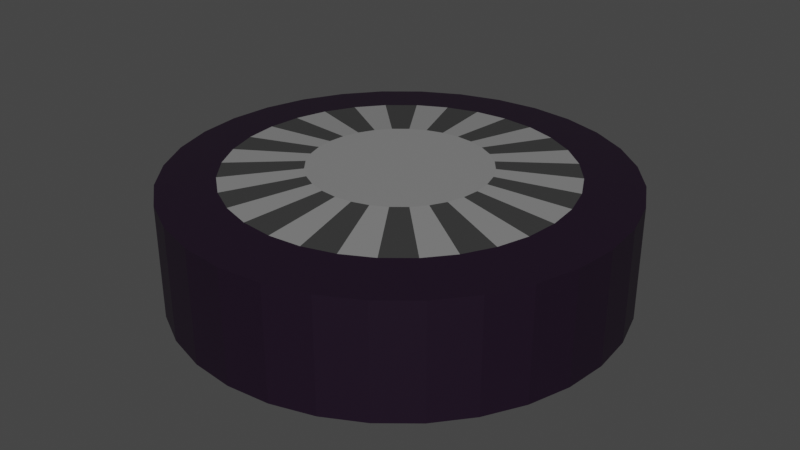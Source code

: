# Source: wheel.blend  (saved by Blender 3.3.6; exported with 4.5.12 LTS)
import bpy
from mathutils import Matrix  # noqa: F401  (used for matrix-valued properties, if any)

bpy.ops.wm.read_factory_settings(use_empty=True)
scene = bpy.context.scene
scene.name = 'Scene'

# ---- collections
col_collection = bpy.data.collections.new('Collection'); scene.collection.children.link(col_collection)

# ---- materials (node trees are filled in below, after node groups)
mat_material_001 = bpy.data.materials.new('Material.001')
mat_material_001.use_transparent_shadow = False
mat_material_002 = bpy.data.materials.new('Material.002')
mat_material_002.use_transparent_shadow = False
mat_material_003 = bpy.data.materials.new('Material.003')
mat_material_003.use_transparent_shadow = False

# ---- material node trees
mat_material_001.use_nodes = True; mat_material_001.node_tree.nodes.clear()
_N = mat_material_001.node_tree.nodes; _L = mat_material_001.node_tree.links
n0 = _N.new('ShaderNodeBsdfPrincipled'); n0.name = 'Principled BSDF'; n0.location = (10, 300)
n0.distribution = 'GGX'
n0.subsurface_method = 'RANDOM_WALK_SKIN'
n0.inputs[0].default_value = (0.0104, 0.002942, 0.01341, 1.0)
n0.inputs[3].default_value = 1.45
n0.inputs[27].default_value = (0.0, 0.0, 0.0, 1.0)
n0.inputs[28].default_value = 1.0
n1 = _N.new('ShaderNodeOutputMaterial'); n1.name = 'Material Output'; n1.location = (300, 300)
_L.new(n0.outputs[0], n1.inputs[0])
n1.is_active_output = True
mat_material_002.use_nodes = True; mat_material_002.node_tree.nodes.clear()
_N = mat_material_002.node_tree.nodes; _L = mat_material_002.node_tree.links
n0 = _N.new('ShaderNodeBsdfPrincipled'); n0.name = 'Principled BSDF'; n0.location = (10, 300)
n0.distribution = 'GGX'
n0.subsurface_method = 'RANDOM_WALK_SKIN'
n0.inputs[0].default_value = (0.2266, 0.2266, 0.2266, 1.0)
n0.inputs[3].default_value = 1.45
n0.inputs[27].default_value = (0.0, 0.0, 0.0, 1.0)
n0.inputs[28].default_value = 1.0
n1 = _N.new('ShaderNodeOutputMaterial'); n1.name = 'Material Output'; n1.location = (300, 300)
_L.new(n0.outputs[0], n1.inputs[0])
n1.is_active_output = True
mat_material_003.use_nodes = True; mat_material_003.node_tree.nodes.clear()
_N = mat_material_003.node_tree.nodes; _L = mat_material_003.node_tree.links
n0 = _N.new('ShaderNodeBsdfPrincipled'); n0.name = 'Principled BSDF'; n0.location = (10, 300)
n0.distribution = 'GGX'
n0.subsurface_method = 'RANDOM_WALK_SKIN'
n0.inputs[0].default_value = (0.03968, 0.03968, 0.03968, 1.0)
n0.inputs[3].default_value = 1.45
n0.inputs[27].default_value = (0.0, 0.0, 0.0, 1.0)
n0.inputs[28].default_value = 1.0
n1 = _N.new('ShaderNodeOutputMaterial'); n1.name = 'Material Output'; n1.location = (300, 300)
_L.new(n0.outputs[0], n1.inputs[0])
n1.is_active_output = True

# ---- world
world_world = bpy.data.worlds.new('World'); scene.world = world_world
world_world.use_nodes = True; world_world.node_tree.nodes.clear()
_N = world_world.node_tree.nodes; _L = world_world.node_tree.links
n0 = _N.new('ShaderNodeOutputWorld'); n0.name = 'World Output'; n0.location = (300, 300)
n1 = _N.new('ShaderNodeBackground'); n1.name = 'Background'; n1.location = (10, 300)
n1.inputs[0].default_value = (0.05088, 0.05088, 0.05088, 1.0)
_L.new(n1.outputs[0], n0.inputs[0])
n0.is_active_output = True
world_world.color = (0.05088, 0.05088, 0.05088)
world_world.use_sun_shadow = False
world_world.sun_shadow_jitter_overblur = 0.0

# ---- meshes
me_circle = bpy.data.meshes.new('Circle')
me_circle.from_pydata([(-1.007e-09, 0.6621, 0.1414), (-0.1292, 0.6493, 0.1414), (-0.2534, 0.6117, 0.1414), (-0.3678, 0.5505, 0.1414), (-0.4682, 0.4682, 0.1414), (-0.5505, 0.3678, 0.1414), (-0.6117, 0.2534, 0.1414), (-0.6493, 0.1292, 0.1414), (-0.6621, 4.28e-09, 0.1414), (-0.6493, -0.1292, 0.1414), (-0.6117, -0.2534, 0.1414), (-0.5505, -0.3678, 0.1414), (-0.4682, -0.4682, 0.1414), (-0.3678, -0.5505, 0.1414), (-0.2534, -0.6117, 0.1414), (-0.1292, -0.6493, 0.1414), (-1.007e-09, -0.6621, 0.1414), (0.1292, -0.6493, 0.1414), (0.2534, -0.6117, 0.1414), (0.3678, -0.5505, 0.1414), (0.4682, -0.4682, 0.1414), (0.5505, -0.3678, 0.1414), (0.6117, -0.2534, 0.1414), (0.6493, -0.1292, 0.1414), (0.6621, 4.28e-09, 0.1414), (0.6493, 0.1292, 0.1414), (0.6117, 0.2534, 0.1414), (0.5505, 0.3678, 0.1414), (0.4682, 0.4682, 0.1414), (0.3678, 0.5505, 0.1414), (0.2534, 0.6117, 0.1414), (0.1292, 0.6493, 0.1414), (-1.007e-09, 0.6621, 0.4755), (-0.1292, 0.6493, 0.4755), (-0.2534, 0.6117, 0.4755), (-0.3678, 0.5505, 0.4755), (-0.4682, 0.4682, 0.4755), (-0.5505, 0.3678, 0.4755), (-0.6117, 0.2534, 0.4755), (-0.6493, 0.1292, 0.4755), (-0.6621, 4.28e-09, 0.4755), (-0.6493, -0.1292, 0.4755), (-0.6117, -0.2534, 0.4755), (-0.5505, -0.3678, 0.4755), (-0.4682, -0.4682, 0.4755), (-0.3678, -0.5505, 0.4755), (-0.2534, -0.6117, 0.4755), (-0.1292, -0.6493, 0.4755), (-1.007e-09, -0.6621, 0.4755), (0.1292, -0.6493, 0.4755), (0.2534, -0.6117, 0.4755), (0.3678, -0.5505, 0.4755), (0.4682, -0.4682, 0.4755), (0.5505, -0.3678, 0.4755), (0.6117, -0.2534, 0.4755), (0.6493, -0.1292, 0.4755), (0.6621, 4.28e-09, 0.4755), (0.6493, 0.1292, 0.4755), (0.6117, 0.2534, 0.4755), (0.5505, 0.3678, 0.4755), (0.4682, 0.4682, 0.4755), (0.3678, 0.5505, 0.4755), (0.2534, 0.6117, 0.4755), (0.1292, 0.6493, 0.4755), (-0.1292, 0.6493, 0.4755), (-1.007e-09, 0.6621, 0.4755), (-0.2534, 0.6117, 0.4755), (-0.3678, 0.5505, 0.4755), (-0.4682, 0.4682, 0.4755), (-0.5505, 0.3678, 0.4755), (-0.6117, 0.2534, 0.4755), (-0.6493, 0.1292, 0.4755), (-0.6621, 4.28e-09, 0.4755), (-0.6493, -0.1292, 0.4755), (-0.6117, -0.2534, 0.4755), (-0.5505, -0.3678, 0.4755), (-0.4682, -0.4682, 0.4755), (-0.3678, -0.5505, 0.4755), (-0.2534, -0.6117, 0.4755), (-0.1292, -0.6493, 0.4755), (-1.007e-09, -0.6621, 0.4755), (0.1292, -0.6493, 0.4755), (0.2534, -0.6117, 0.4755), (0.3678, -0.5505, 0.4755), (0.4682, -0.4682, 0.4755), (0.5505, -0.3678, 0.4755), (0.6117, -0.2534, 0.4755), (0.6493, -0.1292, 0.4755), (0.6621, 4.28e-09, 0.4755), (0.6493, 0.1292, 0.4755), (0.6117, 0.2534, 0.4755), (0.5505, 0.3678, 0.4755), (0.4682, 0.4682, 0.4755), (0.3678, 0.5505, 0.4755), (0.2534, 0.6117, 0.4755), (0.1292, 0.6493, 0.4755), (-0.05065, 0.2546, 0.5079), (-6.185e-09, 0.2596, 0.5079), (-0.09936, 0.2399, 0.5079), (-0.1442, 0.2159, 0.5079), (-0.1836, 0.1836, 0.5079), (-0.2159, 0.1442, 0.5079), (-0.2399, 0.09936, 0.5079), (-0.2546, 0.05065, 0.5079), (-0.2596, 8.93e-09, 0.5079), (-0.2546, -0.05065, 0.5079), (-0.2399, -0.09936, 0.5079), (-0.2159, -0.1442, 0.5079), (-0.1836, -0.1836, 0.5079), (-0.1442, -0.2159, 0.5079), (-0.09936, -0.2399, 0.5079), (-0.05065, -0.2546, 0.5079), (-6.185e-09, -0.2596, 0.5079), (0.05065, -0.2546, 0.5079), (0.09936, -0.2399, 0.5079), (0.1442, -0.2159, 0.5079), (0.1836, -0.1836, 0.5079), (0.2159, -0.1442, 0.5079), (0.2399, -0.09936, 0.5079), (0.2546, -0.05065, 0.5079), (0.2596, 8.93e-09, 0.5079), (0.2546, 0.05065, 0.5079), (0.2399, 0.09936, 0.5079), (0.2159, 0.1442, 0.5079), (0.1836, 0.1836, 0.5079), (0.1442, 0.2159, 0.5079), (0.09936, 0.2399, 0.5079), (0.05065, 0.2546, 0.5079), (0.4124, -0.2756, 0.4913), (0.4582, -0.1898, 0.4913), (-0.496, 6.583e-09, 0.4913), (-0.4865, -0.09677, 0.4913), (0.4865, -0.09677, 0.4913), (-0.4582, -0.1898, 0.4913), (0.496, 6.583e-09, 0.4913), (-0.4124, -0.2756, 0.4913), (0.4865, 0.09677, 0.4913), (-0.3507, -0.3507, 0.4913), (0.4582, 0.1898, 0.4913), (-0.2756, -0.4124, 0.4913), (0.4124, 0.2756, 0.4913), (-0.1898, -0.4582, 0.4913), (-2.812e-09, 0.496, 0.4913), (-0.09677, 0.4865, 0.4913), (0.3507, 0.3507, 0.4913), (-0.09677, -0.4865, 0.4913), (-0.1898, 0.4582, 0.4913), (0.2756, 0.4124, 0.4913), (-2.812e-09, -0.496, 0.4913), (-0.2756, 0.4124, 0.4913), (0.1898, 0.4582, 0.4913), (0.09677, -0.4865, 0.4913), (-0.3507, 0.3507, 0.4913), (0.09677, 0.4865, 0.4913), (0.1898, -0.4582, 0.4913), (-0.4124, 0.2756, 0.4913), (0.2756, -0.4124, 0.4913), (-0.4582, 0.1898, 0.4913), (0.3507, -0.3507, 0.4913), (-0.4865, 0.09677, 0.4913)], [], [(24, 56, 55, 23), (11, 43, 42, 10), (25, 57, 56, 24), (12, 44, 43, 11), (26, 58, 57, 25), (13, 45, 44, 12), (27, 59, 58, 26), (14, 46, 45, 13), (1, 33, 32, 0), (28, 60, 59, 27), (15, 47, 46, 14), (2, 34, 33, 1), (29, 61, 60, 28), (16, 48, 47, 15), (3, 35, 34, 2), (30, 62, 61, 29), (17, 49, 48, 16), (4, 36, 35, 3), (31, 63, 62, 30), (18, 50, 49, 17), (5, 37, 36, 4), (0, 32, 63, 31), (19, 51, 50, 18), (6, 38, 37, 5), (20, 52, 51, 19), (7, 39, 38, 6), (21, 53, 52, 20), (8, 40, 39, 7), (22, 54, 53, 21), (9, 41, 40, 8), (23, 55, 54, 22), (10, 42, 41, 9), (1, 0, 31, 30, 29, 28, 27, 26, 25, 24, 23, 22, 21, 20, 19, 18, 17, 16, 15, 14, 13, 12, 11, 10, 9, 8, 7, 6, 5, 4, 3, 2), (51, 83, 82, 50), (129, 118, 117, 128), (38, 70, 69, 37), (52, 84, 83, 51), (39, 71, 70, 38), (53, 85, 84, 52), (40, 72, 71, 39), (54, 86, 85, 53), (41, 73, 72, 40), (55, 87, 86, 54), (42, 74, 73, 41), (56, 88, 87, 55), (43, 75, 74, 42), (57, 89, 88, 56), (44, 76, 75, 43), (58, 90, 89, 57), (45, 77, 76, 44), (59, 91, 90, 58), (46, 78, 77, 45), (33, 64, 65, 32), (60, 92, 91, 59), (47, 79, 78, 46), (34, 66, 64, 33), (61, 93, 92, 60), (48, 80, 79, 47), (35, 67, 66, 34), (62, 94, 93, 61), (49, 81, 80, 48), (36, 68, 67, 35), (63, 95, 94, 62), (50, 82, 81, 49), (37, 69, 68, 36), (32, 65, 95, 63), (96, 98, 99, 100, 101, 102, 103, 104, 105, 106, 107, 108, 109, 110, 111, 112, 113, 114, 115, 116, 117, 118, 119, 120, 121, 122, 123, 124, 125, 126, 127, 97), (131, 105, 104, 130), (132, 119, 118, 129), (133, 106, 105, 131), (134, 120, 119, 132), (135, 107, 106, 133), (136, 121, 120, 134), (137, 108, 107, 135), (138, 122, 121, 136), (139, 109, 108, 137), (140, 123, 122, 138), (141, 110, 109, 139), (143, 96, 97, 142), (144, 124, 123, 140), (145, 111, 110, 141), (146, 98, 96, 143), (147, 125, 124, 144), (148, 112, 111, 145), (149, 99, 98, 146), (150, 126, 125, 147), (151, 113, 112, 148), (152, 100, 99, 149), (153, 127, 126, 150), (154, 114, 113, 151), (155, 101, 100, 152), (142, 97, 127, 153), (156, 115, 114, 154), (157, 102, 101, 155), (158, 116, 115, 156), (159, 103, 102, 157), (128, 117, 116, 158), (130, 104, 103, 159), (72, 130, 159, 71), (85, 128, 158, 84), (71, 159, 157, 70), (84, 158, 156, 83), (70, 157, 155, 69), (83, 156, 154, 82), (65, 142, 153, 95), (69, 155, 152, 68), (82, 154, 151, 81), (95, 153, 150, 94), (68, 152, 149, 67), (81, 151, 148, 80), (94, 150, 147, 93), (67, 149, 146, 66), (80, 148, 145, 79), (93, 147, 144, 92), (66, 146, 143, 64), (79, 145, 141, 78), (92, 144, 140, 91), (64, 143, 142, 65), (78, 141, 139, 77), (91, 140, 138, 90), (77, 139, 137, 76), (90, 138, 136, 89), (76, 137, 135, 75), (89, 136, 134, 88), (75, 135, 133, 74), (88, 134, 132, 87), (74, 133, 131, 73), (87, 132, 129, 86), (73, 131, 130, 72), (86, 129, 128, 85)])
me_circle.polygons.foreach_set('material_index', [0, 0, 0, 0, 0, 0, 0, 0, 0, 0, 0, 0, 0, 0, 0, 0, 0, 0, 0, 0, 0, 0, 0, 0, 0, 0, 0, 0, 0, 0, 0, 0, 0, 0, 2, 0, 0, 0, 0, 0, 0, 0, 0, 0, 0, 0, 0, 0, 0, 0, 0, 0, 0, 0, 0, 0, 0, 0, 0, 0, 0, 0, 0, 0, 0, 0, 1, 1, 1, 2, 2, 1, 1, 2, 2, 1, 1, 2, 1, 2, 1, 2, 1, 2, 1, 2, 1, 2, 1, 2, 1, 2, 1, 2, 2, 1, 1, 2, 0, 0, 0, 0, 0, 0, 0, 0, 0, 0, 0, 0, 0, 0, 0, 0, 0, 0, 0, 0, 0, 0, 0, 0, 0, 0, 0, 0, 0, 0, 0, 0])
_uv = me_circle.uv_layers.new(name='UVMap')
_uv.uv.foreach_set('vector', [0.0, 0.0, 0.0, 0.0, 0.0, 0.0, 0.0, 0.0, 0.0, 0.0, 0.0, 0.0, 0.0, 0.0, 0.0, 0.0, 0.0, 0.0, 0.0, 0.0, 0.0, 0.0, 0.0, 0.0, 0.0, 0.0, 0.0, 0.0, 0.0, 0.0, 0.0, 0.0, 0.0, 0.0, 0.0, 0.0, 0.0, 0.0, 0.0, 0.0, 0.0, 0.0, 0.0, 0.0, 0.0, 0.0, 0.0, 0.0, 0.0, 0.0, 0.0, 0.0, 0.0, 0.0, 0.0, 0.0, 0.0, 0.0, 0.0, 0.0, 0.0, 0.0, 0.0, 0.0, 0.0, 0.0, 0.0, 0.0, 0.0, 0.0, 0.0, 0.0, 0.0, 0.0, 0.0, 0.0, 0.0, 0.0, 0.0, 0.0, 0.0, 0.0, 0.0, 0.0, 0.0, 0.0, 0.0, 0.0, 0.0, 0.0, 0.0, 0.0, 0.0, 0.0, 0.0, 0.0, 0.0, 0.0, 0.0, 0.0, 0.0, 0.0, 0.0, 0.0, 0.0, 0.0, 0.0, 0.0, 0.0, 0.0, 0.0, 0.0, 0.0, 0.0, 0.0, 0.0, 0.0, 0.0, 0.0, 0.0, 0.0, 0.0, 0.0, 0.0, 0.0, 0.0, 0.0, 0.0, 0.0, 0.0, 0.0, 0.0, 0.0, 0.0, 0.0, 0.0, 0.0, 0.0, 0.0, 0.0, 0.0, 0.0, 0.0, 0.0, 0.0, 0.0, 0.0, 0.0, 0.0, 0.0, 0.0, 0.0, 0.0, 0.0, 0.0, 0.0, 0.0, 0.0, 0.0, 0.0, 0.0, 0.0, 0.0, 0.0, 0.0, 0.0, 0.0, 0.0, 0.0, 0.0, 0.0, 0.0, 0.0, 0.0, 0.0, 0.0, 0.0, 0.0, 0.0, 0.0, 0.0, 0.0, 0.0, 0.0, 0.0, 0.0, 0.0, 0.0, 0.0, 0.0, 0.0, 0.0, 0.0, 0.0, 0.0, 0.0, 0.0, 0.0, 0.0, 0.0, 0.0, 0.0, 0.0, 0.0, 0.0, 0.0, 0.0, 0.0, 0.0, 0.0, 0.0, 0.0, 0.0, 0.0, 0.0, 0.0, 0.0, 0.0, 0.0, 0.0, 0.0, 0.0, 0.0, 0.0, 0.0, 0.0, 0.0, 0.0, 0.0, 0.0, 0.0, 0.0, 0.0, 0.0, 0.0, 0.0, 0.0, 0.0, 0.0, 0.0, 0.0, 0.0, 0.0, 0.0, 0.0, 0.0, 0.0, 0.0, 0.0, 0.0, 0.0, 0.0, 0.0, 0.0, 0.0, 0.0, 0.0, 0.0, 0.0, 0.0, 0.0, 0.0, 0.0, 0.0, 0.0, 0.0, 0.0, 0.0, 0.0, 0.0, 0.0, 0.0, 0.0, 0.0, 0.0, 0.0, 0.0, 0.0, 0.0, 0.0, 0.0, 0.0, 0.0, 0.0, 0.0, 0.0, 0.0, 0.0, 0.0, 0.0, 0.0, 0.0, 0.0, 0.0, 0.0, 0.0, 0.0, 0.0, 0.0, 0.0, 0.0, 0.0, 0.0, 0.0, 0.0, 0.0, 0.0, 0.0, 0.0, 0.0, 0.0, 0.0, 0.0, 0.0, 0.0, 0.0, 0.0, 0.0, 0.0, 0.0, 0.0, 0.0, 0.0, 0.0, 0.0, 0.0, 0.0, 0.0, 0.0, 0.0, 0.0, 0.0, 0.0, 0.0, 0.0, 0.0, 0.0, 0.0, 0.0, 0.0, 0.0, 0.0, 0.0, 0.0, 0.0, 0.0, 0.0, 0.0, 0.0, 0.0, 0.0, 0.0, 0.0, 0.0, 0.0, 0.0, 0.0, 0.0, 0.0, 0.0, 0.0, 0.0, 0.0, 0.0, 0.0, 0.0, 0.0, 0.0, 0.0, 0.0, 0.0, 0.0, 0.0, 0.0, 0.0, 0.0, 0.0, 0.0, 0.0, 0.0, 0.0, 0.0, 0.0, 0.0, 0.0, 0.0, 0.0, 0.0, 0.0, 0.0, 0.0, 0.0, 0.0, 0.0, 0.0, 0.0, 0.0, 0.0, 0.0, 0.0, 0.0, 0.0, 0.0, 0.0, 0.0, 0.0, 0.0, 0.0, 0.0, 0.0, 0.0, 0.0, 0.0, 0.0, 0.0, 0.0, 0.0, 0.0, 0.0, 0.0, 0.0, 0.0, 0.0, 0.0, 0.0, 0.0, 0.0, 0.0, 0.0, 0.0, 0.0, 0.0, 0.0, 0.0, 0.0, 0.0, 0.0, 0.0, 0.0, 0.0, 0.0, 0.0, 0.0, 0.0, 0.0, 0.0, 0.0, 0.0, 0.0, 0.0, 0.0, 0.0, 0.0, 0.0, 0.0, 0.0, 0.0, 0.0, 0.0, 0.0, 0.0, 0.0, 0.0, 0.0, 0.0, 0.0, 0.0, 0.0, 0.0, 0.0, 0.0, 0.0, 0.0, 0.0, 0.0, 0.0, 0.0, 0.0, 0.0, 0.0, 0.0, 0.0, 0.0, 0.0, 0.0, 0.0, 0.0, 0.0, 0.0, 0.0, 0.0, 0.0, 0.0, 0.0, 0.0, 0.0, 0.0, 0.0, 0.0, 0.0, 0.0, 0.0, 0.0, 0.0, 0.0, 0.0, 0.0, 0.0, 0.0, 0.0, 0.0, 0.0, 0.0, 0.0, 0.0, 0.0, 0.0, 0.0, 0.0, 0.0, 0.0, 0.0, 0.0, 0.0, 0.0, 0.0, 0.0, 0.0, 0.0, 0.0, 0.0, 0.0, 0.0, 0.0, 0.0, 0.0, 0.0, 0.0, 0.0, 0.0, 0.0, 0.0, 0.0, 0.0, 0.0, 0.0, 0.0, 0.0, 0.0, 0.0, 0.0, 0.0, 0.0, 0.0, 0.0, 0.0, 0.0, 0.0, 0.0, 0.0, 0.0, 0.0, 0.0, 0.0, 0.0, 0.0, 0.0, 0.0, 0.0, 0.0, 0.0, 0.0, 0.0, 0.0, 0.0, 0.0, 0.0, 0.0, 0.0, 0.0, 0.0, 0.0, 0.0, 0.0, 0.0, 0.0, 0.0, 0.0, 0.0, 0.0, 0.0, 0.0, 0.0, 0.0, 0.0, 0.0, 0.0, 0.0, 0.0, 0.0, 0.0, 0.0, 0.0, 0.0, 0.0, 0.0, 0.0, 0.0, 0.0, 0.0, 0.0, 0.0, 0.0, 0.0, 0.0, 0.0, 0.0, 0.0, 0.0, 0.0, 0.0, 0.0, 0.0, 0.0, 0.0, 0.0, 0.0, 0.0, 0.0, 0.0, 0.0, 0.0, 0.0, 0.0, 0.0, 0.0, 0.0, 0.0, 0.0, 0.0, 0.0, 0.0, 0.0, 0.0, 0.0, 0.0, 0.0, 0.0, 0.0, 0.0, 0.0, 0.0, 0.0, 0.0, 0.0, 0.0, 0.0, 0.0, 0.0, 0.0, 0.0, 0.0, 0.0, 0.0, 0.0, 0.0, 0.0, 0.0, 0.0, 0.0, 0.0, 0.0, 0.0, 0.0, 0.0, 0.0, 0.0, 0.0, 0.0, 0.0, 0.0, 0.0, 0.0, 0.0, 0.0, 0.0, 0.0, 0.0, 0.0, 0.0, 0.0, 0.0, 0.0, 0.0, 0.0, 0.0, 0.0, 0.0, 0.0, 0.0, 0.0, 0.0, 0.0, 0.0, 0.0, 0.0, 0.0, 0.0, 0.0, 0.0, 0.0, 0.0, 0.0, 0.0, 0.0, 0.0, 0.0, 0.0, 0.0, 0.0, 0.0, 0.0, 0.0, 0.0, 0.0, 0.0, 0.0, 0.0, 0.0, 0.0, 0.0, 0.0, 0.0, 0.0, 0.0, 0.0, 0.0, 0.0, 0.0, 0.0, 0.0, 0.0, 0.0, 0.0, 0.0, 0.0, 0.0, 0.0, 0.0, 0.0, 0.0, 0.0, 0.0, 0.0, 0.0, 0.0, 0.0, 0.0, 0.0, 0.0, 0.0, 0.0, 0.0, 0.0, 0.0, 0.0, 0.0, 0.0, 0.0, 0.0, 0.0, 0.0, 0.0, 0.0, 0.0, 0.0, 0.0, 0.0, 0.0, 0.0, 0.0, 0.0, 0.0, 0.0, 0.0, 0.0, 0.0, 0.0, 0.0, 0.0, 0.0, 0.0, 0.0, 0.0, 0.0, 0.0, 0.0, 0.0, 0.0, 0.0, 0.0, 0.0, 0.0, 0.0, 0.0, 0.0, 0.0, 0.0, 0.0, 0.0, 0.0, 0.0, 0.0, 0.0, 0.0, 0.0, 0.0, 0.0, 0.0, 0.0, 0.0, 0.0, 0.0, 0.0, 0.0, 0.0, 0.0, 0.0, 0.0, 0.0, 0.0, 0.0, 0.0, 0.0, 0.0, 0.0, 0.0, 0.0, 0.0, 0.0, 0.0, 0.0, 0.0, 0.0, 0.0, 0.0, 0.0, 0.0, 0.0, 0.0, 0.0, 0.0, 0.0, 0.0, 0.0, 0.0, 0.0, 0.0, 0.0, 0.0, 0.0, 0.0, 0.0, 0.0, 0.0, 0.0, 0.0, 0.0, 0.0, 0.0, 0.0, 0.0, 0.0, 0.0, 0.0, 0.0, 0.0, 0.0, 0.0, 0.0, 0.0, 0.0, 0.0, 0.0, 0.0, 0.0, 0.0, 0.0, 0.0, 0.0, 0.0, 0.0, 0.0, 0.0, 0.0, 0.0, 0.0, 0.0, 0.0, 0.0, 0.0, 0.0, 0.0, 0.0, 0.0, 0.0, 0.0, 0.0, 0.0, 0.0, 0.0, 0.0, 0.0, 0.0, 0.0, 0.0, 0.0, 0.0, 0.0, 0.0, 0.0, 0.0, 0.0, 0.0, 0.0, 0.0, 0.0, 0.0, 0.0, 0.0, 0.0, 0.0, 0.0, 0.0, 0.0, 0.0, 0.0, 0.0, 0.0, 0.0, 0.0, 0.0, 0.0, 0.0, 0.0, 0.0, 0.0, 0.0, 0.0, 0.0, 0.0, 0.0, 0.0, 0.0, 0.0, 0.0, 0.0, 0.0, 0.0, 0.0, 0.0, 0.0, 0.0, 0.0, 0.0, 0.0, 0.0, 0.0, 0.0, 0.0, 0.0, 0.0, 0.0, 0.0, 0.0, 0.0, 0.0, 0.0, 0.0, 0.0, 0.0, 0.0, 0.0, 0.0, 0.0, 0.0, 0.0, 0.0, 0.0, 0.0, 0.0, 0.0, 0.0, 0.0, 0.0, 0.0, 0.0, 0.0, 0.0, 0.0, 0.0, 0.0, 0.0, 0.0, 0.0, 0.0, 0.0, 0.0, 0.0, 0.0, 0.0, 0.0, 0.0, 0.0, 0.0, 0.0, 0.0, 0.0, 0.0, 0.0, 0.0, 0.0, 0.0, 0.0, 0.0, 0.0, 0.0, 0.0, 0.0, 0.0, 0.0, 0.0, 0.0, 0.0, 0.0, 0.0, 0.0, 0.0, 0.0, 0.0, 0.0, 0.0, 0.0, 0.0, 0.0, 0.0, 0.0, 0.0, 0.0, 0.0, 0.0, 0.0, 0.0, 0.0, 0.0, 0.0, 0.0, 0.0, 0.0, 0.0, 0.0, 0.0, 0.0, 0.0, 0.0, 0.0, 0.0, 0.0, 0.0, 0.0, 0.0, 0.0, 0.0, 0.0, 0.0, 0.0, 0.0, 0.0, 0.0, 0.0, 0.0, 0.0, 0.0, 0.0, 0.0, 0.0, 0.0, 0.0, 0.0, 0.0, 0.0, 0.0, 0.0, 0.0, 0.0, 0.0, 0.0, 0.0, 0.0, 0.0, 0.0, 0.0, 0.0, 0.0, 0.0, 0.0, 0.0, 0.0, 0.0, 0.0, 0.0, 0.0, 0.0, 0.0, 0.0, 0.0, 0.0, 0.0, 0.0, 0.0, 0.0, 0.0, 0.0, 0.0, 0.0, 0.0, 0.0, 0.0, 0.0, 0.0, 0.0, 0.0, 0.0, 0.0, 0.0, 0.0, 0.0, 0.0, 0.0, 0.0, 0.0, 0.0, 0.0, 0.0, 0.0, 0.0, 0.0, 0.0, 0.0, 0.0, 0.0, 0.0])
me_circle.materials.append(mat_material_001)
me_circle.materials.append(mat_material_002)
me_circle.materials.append(mat_material_003)
me_circle.update()

# ---- objects
ob_circle = bpy.data.objects.new('Circle', me_circle)

# ---- transforms, parenting, visibility, modifiers, constraints
ob_circle.location = (0.0, 0.0, 0.0)

# ---- collection membership
col_collection.objects.link(ob_circle)

# ---- scene / render settings (as saved in the file)
scene.frame_start = 1; scene.frame_end = 250; scene.frame_set(1)
scene.render.engine = 'BLENDER_EEVEE_NEXT'
scene.cycles.sampling_pattern = 'TABULATED_SOBOL'
scene.cycles.use_light_tree = False
scene.view_settings.view_transform = 'Filmic'
bpy.context.view_layer.update()

# ---- added for rendering (the .blend has no active camera and no usable light): camera, sun
cam_auto = bpy.data.cameras.new('AutoCamera')
cam_auto.lens = 50.0
cam_auto.sensor_width = 36.0
cam_auto.clip_end = 1000.0
ob_auto_camera = bpy.data.objects.new('AutoCamera', cam_auto)
scene.collection.objects.link(ob_auto_camera)
ob_auto_camera.location = (1.76548, -2.11857, 1.73703)
ob_auto_camera.rotation_euler = (1.09748, -7.21219e-08, 0.694738)
scene.camera = ob_auto_camera
light_auto_sun = bpy.data.lights.new('AutoSun', 'SUN')
light_auto_sun.energy = 3.0
light_auto_sun.angle = 0.0523599
ob_auto_sun = bpy.data.objects.new('AutoSun', light_auto_sun)
scene.collection.objects.link(ob_auto_sun)
ob_auto_sun.rotation_euler = (0.872665, 0.174533, 0.523599)
bpy.context.view_layer.update()
